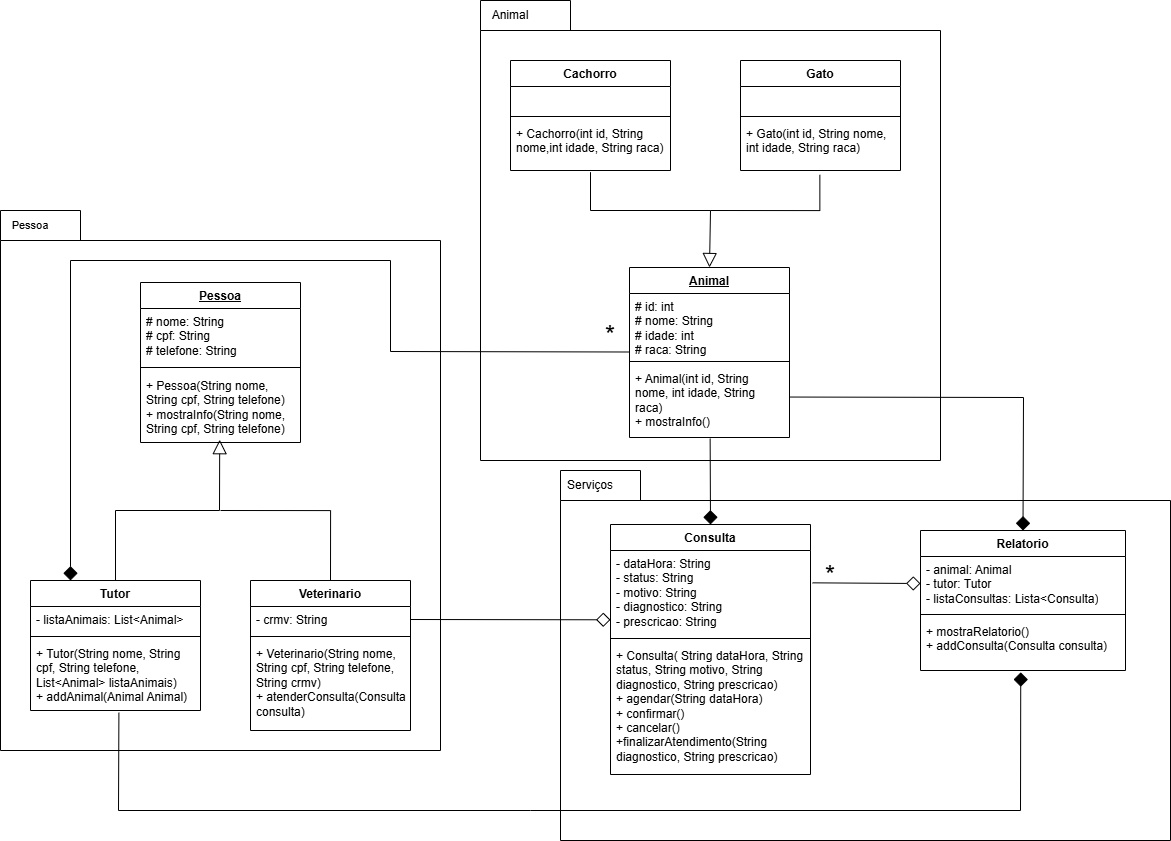

The diagram above was exported from draw.io. Its source (the exported page's mxGraphModel, read from the mxfile embedded in the PNG):
<mxGraphModel dx="1895" dy="2127" grid="1" gridSize="10" guides="1" tooltips="1" connect="1" arrows="1" fold="1" page="1" pageScale="1" pageWidth="827" pageHeight="1169" math="0" shadow="0">
  <root>
    <mxCell id="0" />
    <mxCell id="1" parent="0" />
    <mxCell id="U0HgajQ1yjncGDtNxMnL-78" value="" style="shape=folder;fontStyle=1;spacingTop=10;tabWidth=80;tabHeight=30;tabPosition=left;html=1;whiteSpace=wrap;" vertex="1" parent="1">
      <mxGeometry x="610" y="220" width="610" height="370" as="geometry" />
    </mxCell>
    <mxCell id="U0HgajQ1yjncGDtNxMnL-71" value="" style="shape=folder;fontStyle=1;spacingTop=10;tabWidth=90;tabHeight=30;tabPosition=left;html=1;whiteSpace=wrap;" vertex="1" parent="1">
      <mxGeometry x="530" y="-250" width="460" height="460" as="geometry" />
    </mxCell>
    <mxCell id="U0HgajQ1yjncGDtNxMnL-69" value="" style="shape=folder;fontStyle=1;spacingTop=10;tabWidth=80;tabHeight=30;tabPosition=left;html=1;whiteSpace=wrap;" vertex="1" parent="1">
      <mxGeometry x="50" y="-40" width="440" height="540" as="geometry" />
    </mxCell>
    <mxCell id="U0HgajQ1yjncGDtNxMnL-1" value="&lt;u&gt;Pessoa&lt;/u&gt;" style="swimlane;fontStyle=1;align=center;verticalAlign=top;childLayout=stackLayout;horizontal=1;startSize=26;horizontalStack=0;resizeParent=1;resizeParentMax=0;resizeLast=0;collapsible=1;marginBottom=0;whiteSpace=wrap;html=1;" vertex="1" parent="1">
      <mxGeometry x="190" y="32" width="160" height="160" as="geometry" />
    </mxCell>
    <mxCell id="U0HgajQ1yjncGDtNxMnL-2" value="&lt;div&gt;# nome: String&lt;/div&gt;&lt;div&gt;# cpf: String&lt;/div&gt;&lt;div&gt;# telefone: String&lt;/div&gt;" style="text;strokeColor=none;fillColor=none;align=left;verticalAlign=top;spacingLeft=4;spacingRight=4;overflow=hidden;rotatable=0;points=[[0,0.5],[1,0.5]];portConstraint=eastwest;whiteSpace=wrap;html=1;" vertex="1" parent="U0HgajQ1yjncGDtNxMnL-1">
      <mxGeometry y="26" width="160" height="54" as="geometry" />
    </mxCell>
    <mxCell id="U0HgajQ1yjncGDtNxMnL-3" value="" style="line;strokeWidth=1;fillColor=none;align=left;verticalAlign=middle;spacingTop=-1;spacingLeft=3;spacingRight=3;rotatable=0;labelPosition=right;points=[];portConstraint=eastwest;strokeColor=inherit;" vertex="1" parent="U0HgajQ1yjncGDtNxMnL-1">
      <mxGeometry y="80" width="160" height="10" as="geometry" />
    </mxCell>
    <mxCell id="U0HgajQ1yjncGDtNxMnL-4" value="&lt;div&gt;+ Pessoa(String nome, String cpf, String telefone)&lt;/div&gt;+ mostraInfo(String nome, String cpf, String telefone)" style="text;strokeColor=none;fillColor=none;align=left;verticalAlign=top;spacingLeft=4;spacingRight=4;overflow=hidden;rotatable=0;points=[[0,0.5],[1,0.5]];portConstraint=eastwest;whiteSpace=wrap;html=1;" vertex="1" parent="U0HgajQ1yjncGDtNxMnL-1">
      <mxGeometry y="90" width="160" height="70" as="geometry" />
    </mxCell>
    <mxCell id="U0HgajQ1yjncGDtNxMnL-5" value="Tutor" style="swimlane;fontStyle=1;align=center;verticalAlign=top;childLayout=stackLayout;horizontal=1;startSize=26;horizontalStack=0;resizeParent=1;resizeParentMax=0;resizeLast=0;collapsible=1;marginBottom=0;whiteSpace=wrap;html=1;" vertex="1" parent="1">
      <mxGeometry x="80" y="330" width="170" height="130" as="geometry" />
    </mxCell>
    <mxCell id="U0HgajQ1yjncGDtNxMnL-6" value="- listaAnimais: List&amp;lt;Animal&amp;gt;" style="text;strokeColor=none;fillColor=none;align=left;verticalAlign=top;spacingLeft=4;spacingRight=4;overflow=hidden;rotatable=0;points=[[0,0.5],[1,0.5]];portConstraint=eastwest;whiteSpace=wrap;html=1;" vertex="1" parent="U0HgajQ1yjncGDtNxMnL-5">
      <mxGeometry y="26" width="170" height="26" as="geometry" />
    </mxCell>
    <mxCell id="U0HgajQ1yjncGDtNxMnL-7" value="" style="line;strokeWidth=1;fillColor=none;align=left;verticalAlign=middle;spacingTop=-1;spacingLeft=3;spacingRight=3;rotatable=0;labelPosition=right;points=[];portConstraint=eastwest;strokeColor=inherit;" vertex="1" parent="U0HgajQ1yjncGDtNxMnL-5">
      <mxGeometry y="52" width="170" height="8" as="geometry" />
    </mxCell>
    <mxCell id="U0HgajQ1yjncGDtNxMnL-8" value="&lt;div&gt;+ Tutor(String nome, String cpf, String telefone, List&amp;lt;Animal&amp;gt; listaAnimais)&lt;/div&gt;+ addAnimal(Animal Animal)" style="text;strokeColor=none;fillColor=none;align=left;verticalAlign=top;spacingLeft=4;spacingRight=4;overflow=hidden;rotatable=0;points=[[0,0.5],[1,0.5]];portConstraint=eastwest;whiteSpace=wrap;html=1;" vertex="1" parent="U0HgajQ1yjncGDtNxMnL-5">
      <mxGeometry y="60" width="170" height="70" as="geometry" />
    </mxCell>
    <mxCell id="U0HgajQ1yjncGDtNxMnL-9" value="Veterinario" style="swimlane;fontStyle=1;align=center;verticalAlign=top;childLayout=stackLayout;horizontal=1;startSize=26;horizontalStack=0;resizeParent=1;resizeParentMax=0;resizeLast=0;collapsible=1;marginBottom=0;whiteSpace=wrap;html=1;" vertex="1" parent="1">
      <mxGeometry x="300" y="330" width="160" height="150" as="geometry" />
    </mxCell>
    <mxCell id="U0HgajQ1yjncGDtNxMnL-10" value="- crmv: String" style="text;strokeColor=none;fillColor=none;align=left;verticalAlign=top;spacingLeft=4;spacingRight=4;overflow=hidden;rotatable=0;points=[[0,0.5],[1,0.5]];portConstraint=eastwest;whiteSpace=wrap;html=1;" vertex="1" parent="U0HgajQ1yjncGDtNxMnL-9">
      <mxGeometry y="26" width="160" height="26" as="geometry" />
    </mxCell>
    <mxCell id="U0HgajQ1yjncGDtNxMnL-11" value="" style="line;strokeWidth=1;fillColor=none;align=left;verticalAlign=middle;spacingTop=-1;spacingLeft=3;spacingRight=3;rotatable=0;labelPosition=right;points=[];portConstraint=eastwest;strokeColor=inherit;" vertex="1" parent="U0HgajQ1yjncGDtNxMnL-9">
      <mxGeometry y="52" width="160" height="8" as="geometry" />
    </mxCell>
    <mxCell id="U0HgajQ1yjncGDtNxMnL-12" value="&lt;div&gt;+ Veterinario(String nome, String cpf, String telefone, String crmv)&lt;/div&gt;+ atenderConsulta(Consulta consulta)" style="text;strokeColor=none;fillColor=none;align=left;verticalAlign=top;spacingLeft=4;spacingRight=4;overflow=hidden;rotatable=0;points=[[0,0.5],[1,0.5]];portConstraint=eastwest;whiteSpace=wrap;html=1;" vertex="1" parent="U0HgajQ1yjncGDtNxMnL-9">
      <mxGeometry y="60" width="160" height="90" as="geometry" />
    </mxCell>
    <mxCell id="U0HgajQ1yjncGDtNxMnL-15" value="" style="endArrow=block;endFill=0;endSize=12;html=1;rounded=0;exitX=0.5;exitY=0;exitDx=0;exitDy=0;entryX=0.495;entryY=0.96;entryDx=0;entryDy=0;entryPerimeter=0;startSize=3;" edge="1" parent="1" source="U0HgajQ1yjncGDtNxMnL-5" target="U0HgajQ1yjncGDtNxMnL-4">
      <mxGeometry width="160" relative="1" as="geometry">
        <mxPoint x="330" y="280" as="sourcePoint" />
        <mxPoint x="290" y="190" as="targetPoint" />
        <Array as="points">
          <mxPoint x="165" y="260" />
          <mxPoint x="269" y="260" />
        </Array>
      </mxGeometry>
    </mxCell>
    <mxCell id="U0HgajQ1yjncGDtNxMnL-22" value="" style="endArrow=none;html=1;edgeStyle=orthogonalEdgeStyle;rounded=0;entryX=0.5;entryY=0;entryDx=0;entryDy=0;" edge="1" parent="1" target="U0HgajQ1yjncGDtNxMnL-9">
      <mxGeometry relative="1" as="geometry">
        <mxPoint x="270" y="260" as="sourcePoint" />
        <mxPoint x="430" y="270" as="targetPoint" />
        <Array as="points">
          <mxPoint x="270" y="260" />
          <mxPoint x="380" y="260" />
        </Array>
      </mxGeometry>
    </mxCell>
    <mxCell id="U0HgajQ1yjncGDtNxMnL-25" value="&lt;u&gt;Animal&lt;/u&gt;" style="swimlane;fontStyle=1;align=center;verticalAlign=top;childLayout=stackLayout;horizontal=1;startSize=26;horizontalStack=0;resizeParent=1;resizeParentMax=0;resizeLast=0;collapsible=1;marginBottom=0;whiteSpace=wrap;html=1;" vertex="1" parent="1">
      <mxGeometry x="679" y="17" width="160" height="170" as="geometry" />
    </mxCell>
    <mxCell id="U0HgajQ1yjncGDtNxMnL-26" value="# id: int&lt;div&gt;# nome: String&lt;/div&gt;&lt;div&gt;# idade: int&lt;/div&gt;&lt;div&gt;# raca: String&lt;/div&gt;" style="text;strokeColor=none;fillColor=none;align=left;verticalAlign=top;spacingLeft=4;spacingRight=4;overflow=hidden;rotatable=0;points=[[0,0.5],[1,0.5]];portConstraint=eastwest;whiteSpace=wrap;html=1;" vertex="1" parent="U0HgajQ1yjncGDtNxMnL-25">
      <mxGeometry y="26" width="160" height="64" as="geometry" />
    </mxCell>
    <mxCell id="U0HgajQ1yjncGDtNxMnL-27" value="" style="line;strokeWidth=1;fillColor=none;align=left;verticalAlign=middle;spacingTop=-1;spacingLeft=3;spacingRight=3;rotatable=0;labelPosition=right;points=[];portConstraint=eastwest;strokeColor=inherit;" vertex="1" parent="U0HgajQ1yjncGDtNxMnL-25">
      <mxGeometry y="90" width="160" height="8" as="geometry" />
    </mxCell>
    <mxCell id="U0HgajQ1yjncGDtNxMnL-28" value="&lt;div&gt;+ Animal(int id, String nome, int idade, String raca)&lt;/div&gt;+ mostraInfo()" style="text;strokeColor=none;fillColor=none;align=left;verticalAlign=top;spacingLeft=4;spacingRight=4;overflow=hidden;rotatable=0;points=[[0,0.5],[1,0.5]];portConstraint=eastwest;whiteSpace=wrap;html=1;" vertex="1" parent="U0HgajQ1yjncGDtNxMnL-25">
      <mxGeometry y="98" width="160" height="72" as="geometry" />
    </mxCell>
    <mxCell id="U0HgajQ1yjncGDtNxMnL-29" value="Cachorro" style="swimlane;fontStyle=1;align=center;verticalAlign=top;childLayout=stackLayout;horizontal=1;startSize=26;horizontalStack=0;resizeParent=1;resizeParentMax=0;resizeLast=0;collapsible=1;marginBottom=0;whiteSpace=wrap;html=1;" vertex="1" parent="1">
      <mxGeometry x="560" y="-190" width="160" height="110" as="geometry" />
    </mxCell>
    <mxCell id="U0HgajQ1yjncGDtNxMnL-30" value="&amp;nbsp; &amp;nbsp; &amp;nbsp;" style="text;strokeColor=none;fillColor=none;align=left;verticalAlign=top;spacingLeft=4;spacingRight=4;overflow=hidden;rotatable=0;points=[[0,0.5],[1,0.5]];portConstraint=eastwest;whiteSpace=wrap;html=1;" vertex="1" parent="U0HgajQ1yjncGDtNxMnL-29">
      <mxGeometry y="26" width="160" height="26" as="geometry" />
    </mxCell>
    <mxCell id="U0HgajQ1yjncGDtNxMnL-31" value="" style="line;strokeWidth=1;fillColor=none;align=left;verticalAlign=middle;spacingTop=-1;spacingLeft=3;spacingRight=3;rotatable=0;labelPosition=right;points=[];portConstraint=eastwest;strokeColor=inherit;" vertex="1" parent="U0HgajQ1yjncGDtNxMnL-29">
      <mxGeometry y="52" width="160" height="8" as="geometry" />
    </mxCell>
    <mxCell id="U0HgajQ1yjncGDtNxMnL-32" value="+ Cachorro(int id, String nome,int idade, String raca)" style="text;strokeColor=none;fillColor=none;align=left;verticalAlign=top;spacingLeft=4;spacingRight=4;overflow=hidden;rotatable=0;points=[[0,0.5],[1,0.5]];portConstraint=eastwest;whiteSpace=wrap;html=1;" vertex="1" parent="U0HgajQ1yjncGDtNxMnL-29">
      <mxGeometry y="60" width="160" height="50" as="geometry" />
    </mxCell>
    <mxCell id="U0HgajQ1yjncGDtNxMnL-33" value="Gato" style="swimlane;fontStyle=1;align=center;verticalAlign=top;childLayout=stackLayout;horizontal=1;startSize=26;horizontalStack=0;resizeParent=1;resizeParentMax=0;resizeLast=0;collapsible=1;marginBottom=0;whiteSpace=wrap;html=1;" vertex="1" parent="1">
      <mxGeometry x="790" y="-190" width="160" height="110" as="geometry" />
    </mxCell>
    <mxCell id="U0HgajQ1yjncGDtNxMnL-34" value="&amp;nbsp; &amp;nbsp; &amp;nbsp; &amp;nbsp;" style="text;strokeColor=none;fillColor=none;align=left;verticalAlign=top;spacingLeft=4;spacingRight=4;overflow=hidden;rotatable=0;points=[[0,0.5],[1,0.5]];portConstraint=eastwest;whiteSpace=wrap;html=1;" vertex="1" parent="U0HgajQ1yjncGDtNxMnL-33">
      <mxGeometry y="26" width="160" height="26" as="geometry" />
    </mxCell>
    <mxCell id="U0HgajQ1yjncGDtNxMnL-35" value="" style="line;strokeWidth=1;fillColor=none;align=left;verticalAlign=middle;spacingTop=-1;spacingLeft=3;spacingRight=3;rotatable=0;labelPosition=right;points=[];portConstraint=eastwest;strokeColor=inherit;" vertex="1" parent="U0HgajQ1yjncGDtNxMnL-33">
      <mxGeometry y="52" width="160" height="8" as="geometry" />
    </mxCell>
    <mxCell id="U0HgajQ1yjncGDtNxMnL-36" value="+ Gato(int id, String nome, int idade, String raca)" style="text;strokeColor=none;fillColor=none;align=left;verticalAlign=top;spacingLeft=4;spacingRight=4;overflow=hidden;rotatable=0;points=[[0,0.5],[1,0.5]];portConstraint=eastwest;whiteSpace=wrap;html=1;" vertex="1" parent="U0HgajQ1yjncGDtNxMnL-33">
      <mxGeometry y="60" width="160" height="50" as="geometry" />
    </mxCell>
    <mxCell id="U0HgajQ1yjncGDtNxMnL-41" value="Consulta" style="swimlane;fontStyle=1;align=center;verticalAlign=top;childLayout=stackLayout;horizontal=1;startSize=26;horizontalStack=0;resizeParent=1;resizeParentMax=0;resizeLast=0;collapsible=1;marginBottom=0;whiteSpace=wrap;html=1;" vertex="1" parent="1">
      <mxGeometry x="660" y="274" width="200" height="250" as="geometry" />
    </mxCell>
    <mxCell id="U0HgajQ1yjncGDtNxMnL-42" value="- dataHora: String&lt;div&gt;- status: String&lt;/div&gt;&lt;div&gt;- motivo: String&lt;/div&gt;&lt;div&gt;- diagnostico: String&lt;/div&gt;&lt;div&gt;- prescricao: String&lt;/div&gt;" style="text;strokeColor=none;fillColor=none;align=left;verticalAlign=top;spacingLeft=4;spacingRight=4;overflow=hidden;rotatable=0;points=[[0,0.5],[1,0.5]];portConstraint=eastwest;whiteSpace=wrap;html=1;" vertex="1" parent="U0HgajQ1yjncGDtNxMnL-41">
      <mxGeometry y="26" width="200" height="84" as="geometry" />
    </mxCell>
    <mxCell id="U0HgajQ1yjncGDtNxMnL-43" value="" style="line;strokeWidth=1;fillColor=none;align=left;verticalAlign=middle;spacingTop=-1;spacingLeft=3;spacingRight=3;rotatable=0;labelPosition=right;points=[];portConstraint=eastwest;strokeColor=inherit;" vertex="1" parent="U0HgajQ1yjncGDtNxMnL-41">
      <mxGeometry y="110" width="200" height="8" as="geometry" />
    </mxCell>
    <mxCell id="U0HgajQ1yjncGDtNxMnL-44" value="&lt;div&gt;+ Consulta( String dataHora, String status, String motivo, String diagnostico, String prescricao)&lt;/div&gt;+ agendar(String dataHora)&lt;div&gt;+ confirmar()&lt;/div&gt;&lt;div&gt;+ cancelar()&lt;/div&gt;&lt;div&gt;+finalizarAtendimento(String diagnostico, String prescricao)&lt;/div&gt;" style="text;strokeColor=none;fillColor=none;align=left;verticalAlign=top;spacingLeft=4;spacingRight=4;overflow=hidden;rotatable=0;points=[[0,0.5],[1,0.5]];portConstraint=eastwest;whiteSpace=wrap;html=1;" vertex="1" parent="U0HgajQ1yjncGDtNxMnL-41">
      <mxGeometry y="118" width="200" height="132" as="geometry" />
    </mxCell>
    <mxCell id="U0HgajQ1yjncGDtNxMnL-45" value="Relatorio" style="swimlane;fontStyle=1;align=center;verticalAlign=top;childLayout=stackLayout;horizontal=1;startSize=26;horizontalStack=0;resizeParent=1;resizeParentMax=0;resizeLast=0;collapsible=1;marginBottom=0;whiteSpace=wrap;html=1;" vertex="1" parent="1">
      <mxGeometry x="970" y="280" width="205" height="140" as="geometry" />
    </mxCell>
    <mxCell id="U0HgajQ1yjncGDtNxMnL-46" value="- animal: Animal&lt;div&gt;- tutor: Tutor&lt;/div&gt;&lt;div&gt;- listaConsultas: Lista&amp;lt;Consulta)&lt;/div&gt;" style="text;strokeColor=none;fillColor=none;align=left;verticalAlign=top;spacingLeft=4;spacingRight=4;overflow=hidden;rotatable=0;points=[[0,0.5],[1,0.5]];portConstraint=eastwest;whiteSpace=wrap;html=1;" vertex="1" parent="U0HgajQ1yjncGDtNxMnL-45">
      <mxGeometry y="26" width="205" height="54" as="geometry" />
    </mxCell>
    <mxCell id="U0HgajQ1yjncGDtNxMnL-47" value="" style="line;strokeWidth=1;fillColor=none;align=left;verticalAlign=middle;spacingTop=-1;spacingLeft=3;spacingRight=3;rotatable=0;labelPosition=right;points=[];portConstraint=eastwest;strokeColor=inherit;" vertex="1" parent="U0HgajQ1yjncGDtNxMnL-45">
      <mxGeometry y="80" width="205" height="8" as="geometry" />
    </mxCell>
    <mxCell id="U0HgajQ1yjncGDtNxMnL-48" value="+ mostraRelatorio()&lt;div&gt;+ addConsulta(Consulta consulta)&lt;/div&gt;" style="text;strokeColor=none;fillColor=none;align=left;verticalAlign=top;spacingLeft=4;spacingRight=4;overflow=hidden;rotatable=0;points=[[0,0.5],[1,0.5]];portConstraint=eastwest;whiteSpace=wrap;html=1;" vertex="1" parent="U0HgajQ1yjncGDtNxMnL-45">
      <mxGeometry y="88" width="205" height="52" as="geometry" />
    </mxCell>
    <mxCell id="U0HgajQ1yjncGDtNxMnL-51" value="" style="endArrow=block;endFill=0;endSize=12;html=1;rounded=0;exitX=0.5;exitY=1.033;exitDx=0;exitDy=0;entryX=0.5;entryY=0;entryDx=0;entryDy=0;elbow=vertical;exitPerimeter=0;" edge="1" parent="1" source="U0HgajQ1yjncGDtNxMnL-32" target="U0HgajQ1yjncGDtNxMnL-25">
      <mxGeometry width="160" relative="1" as="geometry">
        <mxPoint x="710" y="200" as="sourcePoint" />
        <mxPoint x="870" y="200" as="targetPoint" />
        <Array as="points">
          <mxPoint x="640" y="-40" />
          <mxPoint x="760" y="-40" />
        </Array>
      </mxGeometry>
    </mxCell>
    <mxCell id="U0HgajQ1yjncGDtNxMnL-52" value="" style="endArrow=none;html=1;edgeStyle=orthogonalEdgeStyle;rounded=0;entryX=0.496;entryY=1.087;entryDx=0;entryDy=0;entryPerimeter=0;" edge="1" parent="1" target="U0HgajQ1yjncGDtNxMnL-36">
      <mxGeometry relative="1" as="geometry">
        <mxPoint x="760" y="-40" as="sourcePoint" />
        <mxPoint x="870" y="200" as="targetPoint" />
        <Array as="points">
          <mxPoint x="869" y="-40" />
        </Array>
      </mxGeometry>
    </mxCell>
    <mxCell id="U0HgajQ1yjncGDtNxMnL-55" value="" style="endArrow=diamond;endFill=1;endSize=12;html=1;rounded=0;exitX=-0.005;exitY=0.914;exitDx=0;exitDy=0;exitPerimeter=0;" edge="1" parent="1" source="U0HgajQ1yjncGDtNxMnL-26">
      <mxGeometry width="160" relative="1" as="geometry">
        <mxPoint x="440" y="210" as="sourcePoint" />
        <mxPoint x="120" y="330" as="targetPoint" />
        <Array as="points">
          <mxPoint x="440" y="101" />
          <mxPoint x="440" y="10" />
          <mxPoint x="120" y="10" />
        </Array>
      </mxGeometry>
    </mxCell>
    <mxCell id="U0HgajQ1yjncGDtNxMnL-60" value="" style="endArrow=diamond;endFill=1;endSize=12;html=1;rounded=0;exitX=0.504;exitY=1.015;exitDx=0;exitDy=0;exitPerimeter=0;entryX=0.5;entryY=0;entryDx=0;entryDy=0;" edge="1" parent="1" source="U0HgajQ1yjncGDtNxMnL-28" target="U0HgajQ1yjncGDtNxMnL-41">
      <mxGeometry width="160" relative="1" as="geometry">
        <mxPoint x="470" y="330" as="sourcePoint" />
        <mxPoint x="630" y="330" as="targetPoint" />
      </mxGeometry>
    </mxCell>
    <mxCell id="U0HgajQ1yjncGDtNxMnL-61" value="" style="endArrow=diamond;endFill=0;endSize=12;html=1;rounded=0;entryX=0;entryY=0.825;entryDx=0;entryDy=0;entryPerimeter=0;exitX=1;exitY=0.5;exitDx=0;exitDy=0;" edge="1" parent="1" source="U0HgajQ1yjncGDtNxMnL-10" target="U0HgajQ1yjncGDtNxMnL-42">
      <mxGeometry width="160" relative="1" as="geometry">
        <mxPoint x="530" y="369" as="sourcePoint" />
        <mxPoint x="560" y="390" as="targetPoint" />
      </mxGeometry>
    </mxCell>
    <mxCell id="U0HgajQ1yjncGDtNxMnL-63" value="" style="endArrow=diamond;endFill=1;endSize=12;html=1;rounded=0;exitX=1.004;exitY=0.438;exitDx=0;exitDy=0;entryX=0.5;entryY=0;entryDx=0;entryDy=0;exitPerimeter=0;" edge="1" parent="1" source="U0HgajQ1yjncGDtNxMnL-28" target="U0HgajQ1yjncGDtNxMnL-45">
      <mxGeometry width="160" relative="1" as="geometry">
        <mxPoint x="921" y="200" as="sourcePoint" />
        <mxPoint x="920" y="262" as="targetPoint" />
        <Array as="points">
          <mxPoint x="1073" y="147" />
        </Array>
      </mxGeometry>
    </mxCell>
    <mxCell id="U0HgajQ1yjncGDtNxMnL-64" value="" style="endArrow=diamond;endFill=1;endSize=12;html=1;rounded=0;entryX=0.489;entryY=1.035;entryDx=0;entryDy=0;entryPerimeter=0;exitX=0.52;exitY=1.032;exitDx=0;exitDy=0;exitPerimeter=0;" edge="1" parent="1" source="U0HgajQ1yjncGDtNxMnL-8" target="U0HgajQ1yjncGDtNxMnL-48">
      <mxGeometry width="160" relative="1" as="geometry">
        <mxPoint x="1000" y="380" as="sourcePoint" />
        <mxPoint x="980" y="352" as="targetPoint" />
        <Array as="points">
          <mxPoint x="168" y="560" />
          <mxPoint x="580" y="560" />
          <mxPoint x="1070" y="560" />
        </Array>
      </mxGeometry>
    </mxCell>
    <mxCell id="U0HgajQ1yjncGDtNxMnL-66" value="" style="endArrow=diamond;endFill=0;endSize=12;html=1;rounded=0;exitX=1.01;exitY=0.385;exitDx=0;exitDy=0;entryX=0;entryY=0.5;entryDx=0;entryDy=0;exitPerimeter=0;" edge="1" parent="1" source="U0HgajQ1yjncGDtNxMnL-42" target="U0HgajQ1yjncGDtNxMnL-46">
      <mxGeometry width="160" relative="1" as="geometry">
        <mxPoint x="910" y="360" as="sourcePoint" />
        <mxPoint x="1139" y="491" as="targetPoint" />
        <Array as="points" />
      </mxGeometry>
    </mxCell>
    <mxCell id="U0HgajQ1yjncGDtNxMnL-67" value="&lt;font style=&quot;font-size: 26px;&quot;&gt;*&lt;/font&gt;" style="text;html=1;whiteSpace=wrap;strokeColor=none;fillColor=none;align=center;verticalAlign=middle;rounded=0;" vertex="1" parent="1">
      <mxGeometry x="630" y="70" width="60" height="30" as="geometry" />
    </mxCell>
    <mxCell id="U0HgajQ1yjncGDtNxMnL-68" value="&lt;font style=&quot;font-size: 26px;&quot;&gt;*&lt;/font&gt;" style="text;html=1;whiteSpace=wrap;strokeColor=none;fillColor=none;align=center;verticalAlign=middle;rounded=0;" vertex="1" parent="1">
      <mxGeometry x="850" y="310" width="60" height="30" as="geometry" />
    </mxCell>
    <mxCell id="U0HgajQ1yjncGDtNxMnL-70" value="&lt;font style=&quot;font-size: 11px;&quot;&gt;Pessoa&lt;/font&gt;" style="text;html=1;whiteSpace=wrap;strokeColor=none;fillColor=none;align=center;verticalAlign=middle;rounded=0;" vertex="1" parent="1">
      <mxGeometry x="50" y="-40" width="60" height="30" as="geometry" />
    </mxCell>
    <mxCell id="U0HgajQ1yjncGDtNxMnL-72" value="Animal" style="text;html=1;whiteSpace=wrap;strokeColor=none;fillColor=none;align=center;verticalAlign=middle;rounded=0;" vertex="1" parent="1">
      <mxGeometry x="530" y="-250" width="60" height="30" as="geometry" />
    </mxCell>
    <mxCell id="U0HgajQ1yjncGDtNxMnL-79" value="Serviços" style="text;html=1;whiteSpace=wrap;strokeColor=none;fillColor=none;align=center;verticalAlign=middle;rounded=0;" vertex="1" parent="1">
      <mxGeometry x="610" y="220" width="60" height="30" as="geometry" />
    </mxCell>
  </root>
</mxGraphModel>